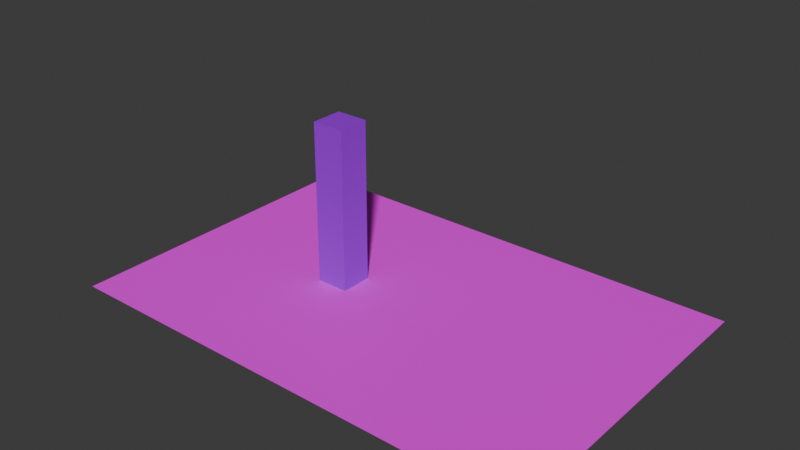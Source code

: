 # Source: racingblend.blend  (saved by Blender 4.1.23; exported with 4.5.12 LTS)
import bpy
from mathutils import Matrix  # noqa: F401  (used for matrix-valued properties, if any)

bpy.ops.wm.read_factory_settings(use_empty=True)
scene = bpy.context.scene
scene.name = 'Scene'

# ---- collections
col_collection = bpy.data.collections.new('Collection'); scene.collection.children.link(col_collection)

# ---- images (referenced by path relative to the original .blend; pixels are not part of the script)
import os
ASSET_DIR = os.environ.get("B2B_ASSET_DIR", "")  # directory of the original .blend (textures are referenced by path, not embedded)
HERE = os.path.dirname(os.path.abspath(__file__))  # packed textures are extracted next to this script under _unpacked/

def load_image(name, relpath, width, height, colorspace="sRGB"):
    """Load a texture the original file referenced (path relative to the .blend, or extracted next to this script)."""
    p = next((c for c in (os.path.join(HERE, relpath), os.path.join(ASSET_DIR, relpath)) if relpath and os.path.exists(c)), "")
    if p:
        img = bpy.data.images.load(p, check_existing=True)
        img.name = name
    else:  # same state as the original file: an image datablock whose file is absent (Cycles renders it pink)
        img = bpy.data.images.new(name, width, height)
        img.source = "FILE"
        img.filepath = "//" + (relpath or name)
    img.colorspace_settings.name = colorspace
    return img
img_out_png = load_image('out.png', 'out.png', 1024, 1024, 'sRGB')

# ---- materials (node trees are filled in below, after node groups)
mat_x = bpy.data.materials.new('材质')
mat_x.use_transparent_shadow = False
mat_001 = bpy.data.materials.new('材质.001')
mat_001.use_transparent_shadow = False

# ---- material node trees
mat_x.use_nodes = True; mat_x.node_tree.nodes.clear()
_N = mat_x.node_tree.nodes; _L = mat_x.node_tree.links
n0 = _N.new('ShaderNodeBsdfPrincipled'); n0.name = '原理化BSDF'; n0.location = (10, 300)
n1 = _N.new('ShaderNodeOutputMaterial'); n1.name = '材质输出'; n1.location = (300, 300)
n2 = _N.new('ShaderNodeTexImage'); n2.name = '图像纹理'; n2.location = (-280, 280)
n2.image = img_out_png
_L.new(n0.outputs[0], n1.inputs[0])
_L.new(n2.outputs[0], n0.inputs[0])
n1.is_active_output = True
mat_001.use_nodes = True; mat_001.node_tree.nodes.clear()
_N = mat_001.node_tree.nodes; _L = mat_001.node_tree.links
n0 = _N.new('ShaderNodeBsdfPrincipled'); n0.name = '原理化BSDF'; n0.location = (10, 300)
n0.inputs[0].default_value = (0.3475, 0.0, 0.8052, 1.0)
n1 = _N.new('ShaderNodeOutputMaterial'); n1.name = '材质输出'; n1.location = (300, 300)
_L.new(n0.outputs[0], n1.inputs[0])
n1.is_active_output = True

# ---- world
world_world = bpy.data.worlds.new('World'); scene.world = world_world
world_world.use_nodes = True; world_world.node_tree.nodes.clear()
_N = world_world.node_tree.nodes; _L = world_world.node_tree.links
n0 = _N.new('ShaderNodeOutputWorld'); n0.name = 'World Output'; n0.location = (300, 300)
n1 = _N.new('ShaderNodeBackground'); n1.name = 'Background'; n1.location = (10, 300)
n1.inputs[0].default_value = (0.05088, 0.05088, 0.05088, 1.0)
_L.new(n1.outputs[0], n0.inputs[0])
n0.is_active_output = True
world_world.color = (0.05088, 0.05088, 0.05088)
world_world.use_sun_shadow = False
world_world.sun_shadow_jitter_overblur = 0.0

# ---- meshes
me_001 = bpy.data.meshes.new('平面.001')
me_001.from_pydata([(-1.0, -1.0, 0.0), (1.0, -1.0, 0.0), (-1.0, 1.0, 0.0), (1.0, 1.0, 0.0)], [], [(0, 1, 3, 2)])
_uv = me_001.uv_layers.new(name='UV 贴图')
_uv.uv.foreach_set('vector', [0.0, 0.0, 1.0, 0.0, 1.0, 1.0, 0.0, 1.0])
me_001.materials.append(mat_x)
me_001.update()
me_x = bpy.data.meshes.new('立方体')
me_x.from_pydata([(-1.0, -1.0, -1.0), (-1.0, -1.0, 1.0), (-1.0, 1.0, -1.0), (-1.0, 1.0, 1.0), (1.0, -1.0, -1.0), (1.0, -1.0, 1.0), (1.0, 1.0, -1.0), (1.0, 1.0, 1.0)], [], [(0, 1, 3, 2), (2, 3, 7, 6), (6, 7, 5, 4), (4, 5, 1, 0), (2, 6, 4, 0), (7, 3, 1, 5)])
_uv = me_x.uv_layers.new(name='UV 贴图')
_uv.uv.foreach_set('vector', [0.375, 0.0, 0.625, 0.0, 0.625, 0.25, 0.375, 0.25, 0.375, 0.25, 0.625, 0.25, 0.625, 0.5, 0.375, 0.5, 0.375, 0.5, 0.625, 0.5, 0.625, 0.75, 0.375, 0.75, 0.375, 0.75, 0.625, 0.75, 0.625, 1.0, 0.375, 1.0, 0.125, 0.5, 0.375, 0.5, 0.375, 0.75, 0.125, 0.75, 0.625, 0.5, 0.875, 0.5, 0.875, 0.75, 0.625, 0.75])
me_x.materials.append(mat_001)
me_x.update()

# ---- objects
ob_x = bpy.data.objects.new('平面', me_001)
ob_x_1 = bpy.data.objects.new('立方体', me_x)

# ---- transforms, parenting, visibility, modifiers, constraints
ob_x.location = (0.0, 0.0, 0.0)
ob_x.scale = (4.5, 3.0, 1.0)
ob_x_1.location = (-1.295, 0.00358, 1.5)
ob_x_1.scale = (0.3, 0.3, 1.5)

# ---- collection membership
col_collection.objects.link(ob_x)
col_collection.objects.link(ob_x_1)

# ---- scene / render settings (as saved in the file)
scene.frame_start = 1; scene.frame_end = 250; scene.frame_set(61)
scene.render.engine = 'BLENDER_EEVEE_NEXT'
scene.cycles.sampling_pattern = 'TABULATED_SOBOL'
scene.eevee.ray_tracing_options.trace_max_roughness = 0.0
bpy.context.view_layer.update()

# ---- added for rendering (the .blend has no active camera and no usable light): camera, sun
cam_auto = bpy.data.cameras.new('AutoCamera')
cam_auto.lens = 50.0
cam_auto.sensor_width = 36.0
cam_auto.clip_end = 1000.0
ob_auto_camera = bpy.data.objects.new('AutoCamera', cam_auto)
scene.collection.objects.link(ob_auto_camera)
ob_auto_camera.location = (10.3856, -12.4627, 9.8085)
ob_auto_camera.rotation_euler = (1.09748, -7.21219e-08, 0.694738)
scene.camera = ob_auto_camera
light_auto_sun = bpy.data.lights.new('AutoSun', 'SUN')
light_auto_sun.energy = 3.0
light_auto_sun.angle = 0.0523599
ob_auto_sun = bpy.data.objects.new('AutoSun', light_auto_sun)
scene.collection.objects.link(ob_auto_sun)
ob_auto_sun.rotation_euler = (0.872665, 0.174533, 0.523599)
bpy.context.view_layer.update()
